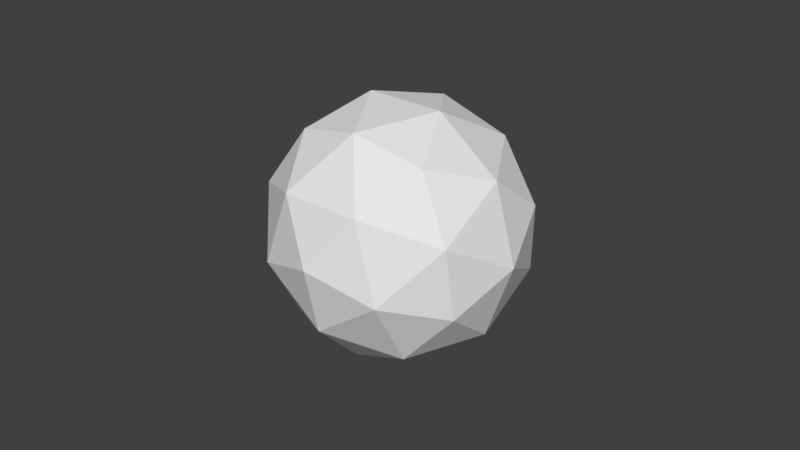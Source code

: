 # Source: esfera.blend  (saved by Blender 2.77.0; exported with 4.5.12 LTS)
import bpy
from mathutils import Matrix  # noqa: F401  (used for matrix-valued properties, if any)

bpy.ops.wm.read_factory_settings(use_empty=True)
scene = bpy.context.scene
scene.name = 'Scene'

# ---- collections
col_collection_1 = bpy.data.collections.new('Collection 1'); scene.collection.children.link(col_collection_1)

# ---- world
world_world = bpy.data.worlds.new('World'); scene.world = world_world
world_world.color = (0.05088, 0.05088, 0.05088)
world_world.use_sun_shadow = False
world_world.sun_shadow_jitter_overblur = 0.0
world_world.cycles.sampling_method = 'MANUAL'

# ---- meshes
me_icosphere = bpy.data.meshes.new('Icosphere')
me_icosphere.from_pydata([(0.0, 0.0, -1.0), (0.7236, -0.5257, -0.4472), (-0.2764, -0.8506, -0.4472), (-0.8944, 0.0, -0.4472), (-0.2764, 0.8506, -0.4472), (0.7236, 0.5257, -0.4472), (0.2764, -0.8506, 0.4472), (-0.7236, -0.5257, 0.4472), (-0.7236, 0.5257, 0.4472), (0.2764, 0.8506, 0.4472), (0.8944, 0.0, 0.4472), (0.0, 0.0, 1.0), (-0.1625, -0.5, -0.8507), (0.4253, -0.309, -0.8507), (0.2629, -0.809, -0.5257), (0.8506, 0.0, -0.5257), (0.4253, 0.309, -0.8507), (-0.5257, 0.0, -0.8507), (-0.6882, -0.5, -0.5257), (-0.1625, 0.5, -0.8507), (-0.6882, 0.5, -0.5257), (0.2629, 0.809, -0.5257), (0.9511, -0.309, 0.0), (0.9511, 0.309, 0.0), (0.0, -1.0, 0.0), (0.5878, -0.809, 0.0), (-0.9511, -0.309, 0.0), (-0.5878, -0.809, 0.0), (-0.5878, 0.809, 0.0), (-0.9511, 0.309, 0.0), (0.5878, 0.809, 0.0), (0.0, 1.0, 0.0), (0.6882, -0.5, 0.5257), (-0.2629, -0.809, 0.5257), (-0.8506, 0.0, 0.5257), (-0.2629, 0.809, 0.5257), (0.6882, 0.5, 0.5257), (0.1625, -0.5, 0.8507), (0.5257, 0.0, 0.8507), (-0.4253, -0.309, 0.8507), (-0.4253, 0.309, 0.8507), (0.1625, 0.5, 0.8507)], [], [(0, 13, 12), (1, 13, 15), (0, 12, 17), (0, 17, 19), (0, 19, 16), (1, 15, 22), (2, 14, 24), (3, 18, 26), (4, 20, 28), (5, 21, 30), (1, 22, 25), (2, 24, 27), (3, 26, 29), (4, 28, 31), (5, 30, 23), (6, 32, 37), (7, 33, 39), (8, 34, 40), (9, 35, 41), (10, 36, 38), (38, 41, 11), (38, 36, 41), (36, 9, 41), (41, 40, 11), (41, 35, 40), (35, 8, 40), (40, 39, 11), (40, 34, 39), (34, 7, 39), (39, 37, 11), (39, 33, 37), (33, 6, 37), (37, 38, 11), (37, 32, 38), (32, 10, 38), (23, 36, 10), (23, 30, 36), (30, 9, 36), (31, 35, 9), (31, 28, 35), (28, 8, 35), (29, 34, 8), (29, 26, 34), (26, 7, 34), (27, 33, 7), (27, 24, 33), (24, 6, 33), (25, 32, 6), (25, 22, 32), (22, 10, 32), (30, 31, 9), (30, 21, 31), (21, 4, 31), (28, 29, 8), (28, 20, 29), (20, 3, 29), (26, 27, 7), (26, 18, 27), (18, 2, 27), (24, 25, 6), (24, 14, 25), (14, 1, 25), (22, 23, 10), (22, 15, 23), (15, 5, 23), (16, 21, 5), (16, 19, 21), (19, 4, 21), (19, 20, 4), (19, 17, 20), (17, 3, 20), (17, 18, 3), (17, 12, 18), (12, 2, 18), (15, 16, 5), (15, 13, 16), (13, 0, 16), (12, 14, 2), (12, 13, 14), (13, 1, 14)])
_uv = me_icosphere.uv_layers.new(name='UVMap')
_uv.uv.foreach_set('vector', [0.2991, 0.5379, 0.3923, 0.585, 0.2991, 0.6331, 0.4659, 0.6591, 0.3923, 0.585, 0.5341, 0.5424, 0.2991, 0.5379, 0.2991, 0.6331, 0.2058, 0.585, 0.2991, 0.5379, 0.2058, 0.585, 0.2092, 0.4369, 0.2991, 0.5379, 0.2092, 0.4369, 0.389, 0.4369, 0.4659, 0.6591, 0.5341, 0.5424, 0.5897, 0.7134, 0.2991, 0.7133, 0.3753, 0.6885, 0.3462, 0.7781, 0.1322, 0.6591, 0.2228, 0.6885, 0.1482, 0.7623, 0.7917, 0.1561, 0.9237, 0.1281, 0.8388, 0.2491, 0.586, 0.1548, 0.689, 0.1388, 0.6414, 0.232, 0.4659, 0.6591, 0.5897, 0.7134, 0.4499, 0.7623, 0.2991, 0.7133, 0.3462, 0.7781, 0.252, 0.7781, 0.1322, 0.6591, 0.1482, 0.7623, 0.00842, 0.7134, 0.7917, 0.1561, 0.8388, 0.2491, 0.7354, 0.2326, 0.586, 0.1548, 0.6414, 0.232, 0.5378, 0.2472, 0.4022, 0.8552, 0.5343, 0.884, 0.3888, 0.9897, 0.196, 0.8552, 0.2991, 0.8719, 0.2093, 0.9897, 0.8541, 0.3522, 0.9214, 0.4691, 0.7801, 0.4257, 0.6879, 0.297, 0.7639, 0.3222, 0.6874, 0.377, 0.5211, 0.3501, 0.6117, 0.3213, 0.5941, 0.4245, 0.5941, 0.4245, 0.6874, 0.377, 0.6868, 0.4721, 0.5941, 0.4245, 0.6117, 0.3213, 0.6874, 0.377, 0.6117, 0.3213, 0.6879, 0.297, 0.6874, 0.377, 0.6874, 0.377, 0.7801, 0.4257, 0.6868, 0.4721, 0.6874, 0.377, 0.7639, 0.3222, 0.7801, 0.4257, 0.7639, 0.3222, 0.8541, 0.3522, 0.7801, 0.4257, 0.7801, 0.4257, 0.7759, 0.5734, 0.6868, 0.4721, 0.7801, 0.4257, 0.9214, 0.4691, 0.7759, 0.5734, 0.06387, 0.884, 0.196, 0.8552, 0.2093, 0.9897, 0.7759, 0.5734, 0.5965, 0.5723, 0.6868, 0.4721, 0.2093, 0.9897, 0.2991, 0.8719, 0.3888, 0.9897, 0.2991, 0.8719, 0.4022, 0.8552, 0.3888, 0.9897, 0.5965, 0.5723, 0.5941, 0.4245, 0.6868, 0.4721, 0.5965, 0.5723, 0.4523, 0.4661, 0.5941, 0.4245, 0.4523, 0.4661, 0.5211, 0.3501, 0.5941, 0.4245, 0.5378, 0.2472, 0.6117, 0.3213, 0.5211, 0.3501, 0.5378, 0.2472, 0.6414, 0.232, 0.6117, 0.3213, 0.6414, 0.232, 0.6879, 0.297, 0.6117, 0.3213, 0.7354, 0.2326, 0.7639, 0.3222, 0.6879, 0.297, 0.7354, 0.2326, 0.8388, 0.2491, 0.7639, 0.3222, 0.8388, 0.2491, 0.8541, 0.3522, 0.7639, 0.3222, 0.978, 0.2988, 0.9214, 0.4691, 0.8541, 0.3522, 0.00842, 0.7134, 0.1482, 0.7623, 0.06387, 0.884, 0.1482, 0.7623, 0.196, 0.8552, 0.06387, 0.884, 0.252, 0.7781, 0.2991, 0.8719, 0.196, 0.8552, 0.252, 0.7781, 0.3462, 0.7781, 0.2991, 0.8719, 0.3462, 0.7781, 0.4022, 0.8552, 0.2991, 0.8719, 0.4499, 0.7623, 0.5343, 0.884, 0.4022, 0.8552, 0.4499, 0.7623, 0.5897, 0.7134, 0.5343, 0.884, 0.3979, 0.2951, 0.5211, 0.3501, 0.4523, 0.4661, 0.6414, 0.232, 0.7354, 0.2326, 0.6879, 0.297, 0.6414, 0.232, 0.689, 0.1388, 0.7354, 0.2326, 0.689, 0.1388, 0.7917, 0.1561, 0.7354, 0.2326, 0.8388, 0.2491, 0.978, 0.2988, 0.8541, 0.3522, 0.8388, 0.2491, 0.9237, 0.1281, 0.978, 0.2988, 0.06399, 0.5424, 0.1322, 0.6591, 0.00842, 0.7134, 0.1482, 0.7623, 0.252, 0.7781, 0.196, 0.8552, 0.1482, 0.7623, 0.2228, 0.6885, 0.252, 0.7781, 0.2228, 0.6885, 0.2991, 0.7133, 0.252, 0.7781, 0.3462, 0.7781, 0.4499, 0.7623, 0.4022, 0.8552, 0.3462, 0.7781, 0.3753, 0.6885, 0.4499, 0.7623, 0.3753, 0.6885, 0.4659, 0.6591, 0.4499, 0.7623, 0.3979, 0.2951, 0.5378, 0.2472, 0.5211, 0.3501, 0.3979, 0.2951, 0.4543, 0.1251, 0.5378, 0.2472, 0.4543, 0.1251, 0.586, 0.1548, 0.5378, 0.2472, 0.6002, 0.0206, 0.689, 0.1388, 0.586, 0.1548, 0.6002, 0.0206, 0.7793, 0.02175, 0.689, 0.1388, 0.7793, 0.02175, 0.7917, 0.1561, 0.689, 0.1388, 0.7793, 0.02175, 0.9237, 0.1281, 0.7917, 0.1561, 0.2092, 0.4369, 0.2058, 0.585, 0.06399, 0.5424, 0.2058, 0.585, 0.1322, 0.6591, 0.06399, 0.5424, 0.2058, 0.585, 0.2228, 0.6885, 0.1322, 0.6591, 0.2058, 0.585, 0.2991, 0.6331, 0.2228, 0.6885, 0.2991, 0.6331, 0.2991, 0.7133, 0.2228, 0.6885, 0.4543, 0.1251, 0.6002, 0.0206, 0.586, 0.1548, 0.5341, 0.5424, 0.3923, 0.585, 0.389, 0.4369, 0.3923, 0.585, 0.2991, 0.5379, 0.389, 0.4369, 0.2991, 0.6331, 0.3753, 0.6885, 0.2991, 0.7133, 0.2991, 0.6331, 0.3923, 0.585, 0.3753, 0.6885, 0.3923, 0.585, 0.4659, 0.6591, 0.3753, 0.6885])
me_icosphere.use_remesh_preserve_volume = False
me_icosphere.use_remesh_preserve_attributes = False
me_icosphere.use_mirror_vertex_groups = False
me_icosphere.update()

# ---- objects
ob_icosphere = bpy.data.objects.new('Icosphere', me_icosphere)

# ---- transforms, parenting, visibility, modifiers, constraints
ob_icosphere.location = (0.0, 0.0, 0.0)
ob_icosphere.rotation_euler = (-0.4887, 0.1571, 0.2758)
ob_icosphere.lineart.crease_threshold = 0.0

# ---- collection membership
col_collection_1.objects.link(ob_icosphere)

# ---- scene / render settings (as saved in the file)
scene.frame_start = 1; scene.frame_end = 250; scene.frame_set(1)
scene.render.engine = 'BLENDER_EEVEE_NEXT'
scene.render.resolution_percentage = 50
scene.render.dither_intensity = 0.0
scene.cycles.use_denoising = False
scene.cycles.samples = 128
scene.cycles.sampling_pattern = 'TABULATED_SOBOL'
scene.cycles.light_sampling_threshold = 0.0
scene.cycles.use_adaptive_sampling = False
scene.cycles.use_light_tree = False
scene.cycles.blur_glossy = 0.0
scene.cycles.sample_clamp_indirect = 0.0
scene.view_settings.view_transform = 'Standard'
bpy.context.view_layer.update()

# ---- added for rendering (the .blend has no active camera and no usable light): camera, sun
cam_auto = bpy.data.cameras.new('AutoCamera')
cam_auto.lens = 50.0
cam_auto.sensor_width = 36.0
cam_auto.clip_end = 1000.0
ob_auto_camera = bpy.data.objects.new('AutoCamera', cam_auto)
scene.collection.objects.link(ob_auto_camera)
ob_auto_camera.location = (4.59716, -5.51659, 3.67773)
ob_auto_camera.rotation_euler = (1.09748, -7.21219e-08, 0.694738)
scene.camera = ob_auto_camera
light_auto_sun = bpy.data.lights.new('AutoSun', 'SUN')
light_auto_sun.energy = 3.0
light_auto_sun.angle = 0.0523599
ob_auto_sun = bpy.data.objects.new('AutoSun', light_auto_sun)
scene.collection.objects.link(ob_auto_sun)
ob_auto_sun.rotation_euler = (0.872665, 0.174533, 0.523599)
bpy.context.view_layer.update()
